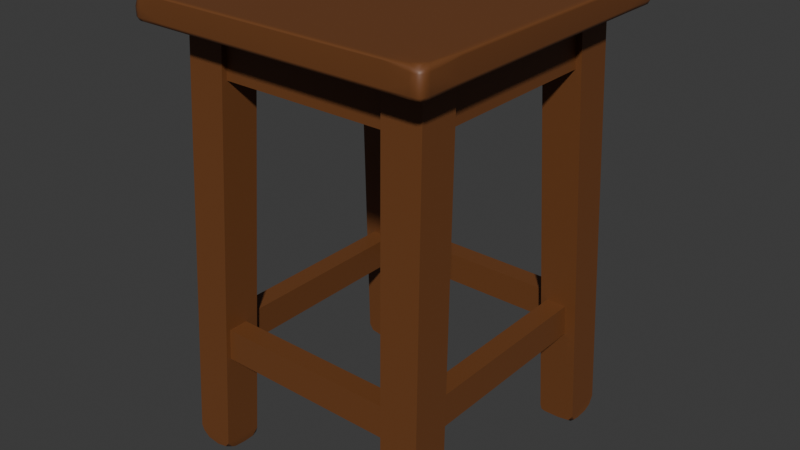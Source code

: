 # Source: Chair.blend  (saved by Blender 4.1.24; exported with 4.5.12 LTS)
import bpy
from mathutils import Matrix  # noqa: F401  (used for matrix-valued properties, if any)

bpy.ops.wm.read_factory_settings(use_empty=True)
scene = bpy.context.scene
scene.name = 'Scene'

# ---- collections
col_collection = bpy.data.collections.new('Collection'); scene.collection.children.link(col_collection)

# ---- materials (node trees are filled in below, after node groups)
mat_material_012 = bpy.data.materials.new('Material.012')
mat_material_012.use_transparent_shadow = False

# ---- node groups
ng_auto_smooth_001 = bpy.data.node_groups.new('Auto Smooth.001', 'GeometryNodeTree')
_s = ng_auto_smooth_001.interface.new_socket(name='Geometry', in_out='OUTPUT', socket_type='NodeSocketGeometry')
_s = ng_auto_smooth_001.interface.new_socket(name='Geometry', in_out='INPUT', socket_type='NodeSocketGeometry')
_s = ng_auto_smooth_001.interface.new_socket(name='Angle', in_out='INPUT', socket_type='NodeSocketFloat')
_s.subtype = 'ANGLE'
_s.min_value = 0.0
_s.max_value = 3.142
ng_auto_smooth_001.is_modifier = True
_N = ng_auto_smooth_001.nodes; _L = ng_auto_smooth_001.links
n0 = _N.new('NodeGroupOutput'); n0.name = 'Group Output'; n0.location = (480, -100)
n1 = _N.new('NodeGroupInput'); n1.name = 'Group Input'; n1.location = (-420, -300)
n2 = _N.new('NodeGroupInput'); n2.name = 'Group Input.001'; n2.location = (-60, -100)
n3 = _N.new('GeometryNodeSetShadeSmooth'); n3.name = 'Set Shade Smooth'; n3.location = (120, -100)
n3.domain = 'EDGE'
n4 = _N.new('GeometryNodeSetShadeSmooth'); n4.name = 'Set Shade Smooth.001'; n4.location = (300, -100)
n5 = _N.new('GeometryNodeInputMeshEdgeAngle'); n5.name = 'Edge Angle'; n5.location = (-420, -220)
n6 = _N.new('GeometryNodeInputEdgeSmooth'); n6.name = 'Is Edge Smooth'; n6.location = (-60, -160)
n7 = _N.new('GeometryNodeInputShadeSmooth'); n7.name = 'Is Face Smooth'; n7.location = (-240, -340)
n8 = _N.new('FunctionNodeBooleanMath'); n8.name = 'Boolean Math'; n8.location = (-60, -220)
n9 = _N.new('FunctionNodeCompare'); n9.name = 'Compare'; n9.location = (-240, -180)
n9.operation = 'LESS_EQUAL'
_L.new(n5.outputs[0], n9.inputs[0])
_L.new(n4.outputs[0], n0.inputs[0])
_L.new(n1.outputs[1], n9.inputs[1])
_L.new(n9.outputs[0], n8.inputs[0])
_L.new(n7.outputs[0], n8.inputs[1])
_L.new(n2.outputs[0], n3.inputs[0])
_L.new(n6.outputs[0], n3.inputs[1])
_L.new(n3.outputs[0], n4.inputs[0])
_L.new(n8.outputs[0], n3.inputs[2])
n0.is_active_output = True

# ---- material node trees
mat_material_012.use_nodes = True; mat_material_012.node_tree.nodes.clear()
_N = mat_material_012.node_tree.nodes; _L = mat_material_012.node_tree.links
n0 = _N.new('ShaderNodeBsdfPrincipled'); n0.name = 'Principled BSDF'; n0.location = (10, 300)
n0.inputs[0].default_value = (0.1651, 0.05781, 0.01681, 1.0)
n1 = _N.new('ShaderNodeOutputMaterial'); n1.name = 'Material Output'; n1.location = (300, 300)
_L.new(n0.outputs[0], n1.inputs[0])
n1.is_active_output = True

# ---- world
world_world = bpy.data.worlds.new('World'); scene.world = world_world
world_world.use_nodes = True; world_world.node_tree.nodes.clear()
_N = world_world.node_tree.nodes; _L = world_world.node_tree.links
n0 = _N.new('ShaderNodeOutputWorld'); n0.name = 'World Output'; n0.location = (300, 300)
n1 = _N.new('ShaderNodeBackground'); n1.name = 'Background'; n1.location = (10, 300)
n1.inputs[0].default_value = (0.05088, 0.05088, 0.05088, 1.0)
_L.new(n1.outputs[0], n0.inputs[0])
n0.is_active_output = True
world_world.color = (0.05088, 0.05088, 0.05088)
world_world.use_sun_shadow = False
world_world.sun_shadow_jitter_overblur = 0.0

# ---- meshes
me_stool_001 = bpy.data.meshes.new('stool.001')
me_stool_001.from_pydata([(-0.1814, 0.1716, 0.5444), (-0.1858, 0.1338, 0.5464), (-0.1873, 0.1337, 0.5507), (-0.1749, 0.1835, 0.5443), (-0.181, 0.177, 0.5443), (-0.1793, 0.1815, 0.5443), (-0.1805, 0.1894, 0.5502), (-0.1871, 0.1829, 0.5503), (-0.185, 0.1879, 0.55), (-0.1789, 0.1879, 0.5462), (-0.1853, 0.1812, 0.5459), (-0.1837, 0.1857, 0.5458), (-0.1807, 0.1775, 0.5779), (-0.1747, 0.1834, 0.5779), (-0.1792, 0.1818, 0.5772), (-0.1861, 0.1821, 0.5709), (-0.1796, 0.1881, 0.5706), (-0.1829, 0.1862, 0.5705), (-0.1843, 0.1809, 0.5746), (-0.1778, 0.1867, 0.5741), (-0.1818, 0.1847, 0.5736), (-0.1808, 0.1706, 0.5779), (-0.1853, 0.1749, 0.5459), (-0.1872, 0.1764, 0.5501), (-0.1872, 0.176, 0.5714), (-0.185, 0.1742, 0.5757), (-0.168, 0.1837, 0.5443), (-0.1687, 0.1837, 0.5779), (-0.1722, 0.1881, 0.5464), (-0.1742, 0.1896, 0.5502), (-0.1739, 0.1892, 0.5716), (-0.172, 0.1875, 0.5756), (-0.1874, 0.1332, 0.5746), (-0.1871, 0.1334, 0.5766), (-0.1857, 0.1328, 0.5779), (-0.1446, 0.1884, 0.5469), (-0.1441, 0.1896, 0.5502), (-0.1437, 0.1896, 0.5759), (-0.1429, 0.1869, 0.5779), (-0.1435, 0.1891, 0.5773), (-0.1802, 0.1896, 0.5608), (-0.1848, 0.188, 0.561), (-0.1872, 0.1836, 0.5607), (-0.1875, 0.177, 0.5608), (-0.1741, 0.1898, 0.5606), (-0.1814, -0.1981, 0.5444), (-0.1858, -0.1602, 0.5464), (-0.1873, -0.1602, 0.5507), (-0.1749, -0.21, 0.5443), (-0.181, -0.2035, 0.5443), (-0.1793, -0.2079, 0.5443), (-0.1805, -0.2158, 0.5502), (-0.1871, -0.2094, 0.5503), (-0.185, -0.2143, 0.55), (-0.1789, -0.2143, 0.5462), (-0.1853, -0.2077, 0.5459), (-0.1837, -0.2122, 0.5458), (-0.1807, -0.204, 0.5779), (-0.1747, -0.2098, 0.5779), (-0.1792, -0.2082, 0.5772), (-0.1861, -0.2085, 0.5709), (-0.1796, -0.2146, 0.5706), (-0.1829, -0.2126, 0.5705), (-0.1843, -0.2073, 0.5746), (-0.1778, -0.2131, 0.5741), (-0.1818, -0.2112, 0.5736), (-0.1808, -0.1971, 0.5779), (-0.1853, -0.2013, 0.5459), (-0.1872, -0.2029, 0.5501), (-0.1872, -0.2025, 0.5714), (-0.185, -0.2007, 0.5757), (-0.168, -0.2102, 0.5443), (-0.1687, -0.2101, 0.5779), (-0.1722, -0.2146, 0.5464), (-0.1742, -0.216, 0.5502), (-0.1739, -0.2157, 0.5716), (-0.172, -0.214, 0.5756), (-0.1874, -0.1597, 0.5746), (-0.1871, -0.1599, 0.5766), (-0.1857, -0.1592, 0.5779), (-0.1446, -0.2149, 0.5469), (-0.1441, -0.216, 0.5502), (-0.1437, -0.2161, 0.5759), (-0.1429, -0.2134, 0.5779), (-0.1435, -0.2155, 0.5773), (-0.1802, -0.2161, 0.5608), (-0.1848, -0.2145, 0.561), (-0.1872, -0.2101, 0.5607), (-0.1875, -0.2035, 0.5608), (-0.1741, -0.2163, 0.5606), (0.1912, 0.1716, 0.5444), (0.1956, 0.1338, 0.5464), (0.1972, 0.1337, 0.5507), (0.1848, 0.1835, 0.5443), (0.1909, 0.177, 0.5443), (0.1891, 0.1815, 0.5443), (0.1904, 0.1894, 0.5502), (0.197, 0.1829, 0.5503), (0.1949, 0.1879, 0.55), (0.1887, 0.1879, 0.5462), (0.1952, 0.1812, 0.5459), (0.1936, 0.1857, 0.5458), (0.1905, 0.1775, 0.5779), (0.1846, 0.1834, 0.5779), (0.1891, 0.1818, 0.5772), (0.196, 0.1821, 0.5709), (0.1895, 0.1881, 0.5706), (0.1928, 0.1862, 0.5705), (0.1941, 0.1809, 0.5746), (0.1876, 0.1867, 0.5741), (0.1917, 0.1847, 0.5736), (0.1907, 0.1706, 0.5779), (0.1952, 0.1749, 0.5459), (0.1971, 0.1764, 0.5501), (0.1971, 0.176, 0.5714), (0.1949, 0.1742, 0.5757), (0.1779, 0.1837, 0.5443), (0.1786, 0.1837, 0.5779), (0.1821, 0.1881, 0.5464), (0.1841, 0.1896, 0.5502), (0.1838, 0.1892, 0.5716), (0.1819, 0.1875, 0.5756), (0.1973, 0.1332, 0.5746), (0.197, 0.1334, 0.5766), (0.1956, 0.1328, 0.5779), (0.1545, 0.1884, 0.5469), (0.154, 0.1896, 0.5502), (0.1536, 0.1896, 0.5759), (0.1527, 0.1869, 0.5779), (0.1534, 0.1891, 0.5773), (0.19, 0.1896, 0.5608), (0.1947, 0.188, 0.561), (0.197, 0.1836, 0.5607), (0.1974, 0.177, 0.5608), (0.184, 0.1898, 0.5606), (0.1912, -0.1981, 0.5444), (0.1956, -0.1602, 0.5464), (0.1972, -0.1602, 0.5507), (0.1848, -0.21, 0.5443), (0.1909, -0.2035, 0.5443), (0.1891, -0.2079, 0.5443), (0.1904, -0.2158, 0.5502), (0.197, -0.2094, 0.5503), (0.1949, -0.2143, 0.55), (0.1887, -0.2143, 0.5462), (0.1952, -0.2077, 0.5459), (0.1936, -0.2122, 0.5458), (0.1905, -0.204, 0.5779), (0.1846, -0.2098, 0.5779), (0.1891, -0.2082, 0.5772), (0.196, -0.2085, 0.5709), (0.1895, -0.2146, 0.5706), (0.1928, -0.2126, 0.5705), (0.1941, -0.2073, 0.5746), (0.1876, -0.2131, 0.5741), (0.1917, -0.2112, 0.5736), (0.1907, -0.1971, 0.5779), (0.1952, -0.2013, 0.5459), (0.1971, -0.2029, 0.5501), (0.1971, -0.2025, 0.5714), (0.1949, -0.2007, 0.5757), (0.1779, -0.2102, 0.5443), (0.1786, -0.2101, 0.5779), (0.1821, -0.2146, 0.5464), (0.1841, -0.216, 0.5502), (0.1838, -0.2157, 0.5716), (0.1819, -0.214, 0.5756), (0.1973, -0.1597, 0.5746), (0.197, -0.1599, 0.5766), (0.1956, -0.1592, 0.5779), (0.1545, -0.2149, 0.5469), (0.154, -0.216, 0.5502), (0.1536, -0.2161, 0.5759), (0.1527, -0.2134, 0.5779), (0.1534, -0.2155, 0.5773), (0.19, -0.2161, 0.5608), (0.1947, -0.2145, 0.561), (0.197, -0.2101, 0.5607), (0.1974, -0.2035, 0.5608), (0.184, -0.2163, 0.5606), (-0.1808, 0.1327, 0.5779), (-0.1808, -0.16, 0.5779), (-0.1426, 0.1837, 0.5779), (0.153, 0.1837, 0.5779), (0.1524, -0.2101, 0.5779), (-0.143, -0.2101, 0.5779), (-0.1426, 0.1706, 0.5779), (0.1537, 0.1706, 0.5779), (0.1489, -0.1971, 0.5779), (-0.1435, -0.1971, 0.5779), (0.1313, -0.1485, 0.004012), (0.1639, -0.1212, 0.5452), (0.1367, -0.1483, 0.003085), (0.1135, -0.1212, 0.5452), (0.157, -0.1488, 0.002889), (0.1639, -0.1716, 0.5452), (0.1724, -0.1486, 0.005494), (0.1135, -0.1716, 0.5452), (0.1783, -0.1521, 0.007198), (0.1778, -0.1485, 0.01399), (0.1785, -0.1613, 0.005708), (0.1787, -0.1783, 0.006763), (0.1294, -0.1481, 0.01044), (0.1785, -0.1891, 0.01102), (0.1741, -0.1966, 0.0129), (0.1776, -0.1966, 0.02041), (0.1651, -0.197, 0.006937), (0.1486, -0.1972, 0.004911), (0.1293, -0.1969, 0.01477), (0.1357, -0.196, 0.006568), (0.1302, -0.1906, 0.005894), (0.1317, -0.1843, 0.001812), (0.131, -0.1696, 0.0007249), (0.1315, -0.1545, 0.0004531), (0.1405, -0.1906, 0.0007273), (0.1626, -0.1902, 0.0005472), (0.1733, -0.1911, 0.004685), (0.1727, -0.1822, 0.001608), (0.1717, -0.1629, -0.0002825), (0.1726, -0.1543, 0.0009968), (0.1401, -0.1538, -0.0009894), (0.1313, 0.1256, 0.004012), (0.1639, 0.09831, 0.5452), (0.1367, 0.1254, 0.003085), (0.1135, 0.09831, 0.5452), (0.157, 0.1259, 0.002889), (0.1639, 0.1487, 0.5452), (0.1724, 0.1257, 0.005494), (0.1135, 0.1487, 0.5452), (0.1783, 0.1293, 0.007198), (0.1778, 0.1256, 0.01399), (0.1785, 0.1384, 0.005708), (0.1787, 0.1555, 0.006763), (0.1294, 0.1252, 0.01044), (0.1785, 0.1662, 0.01102), (0.1741, 0.1737, 0.0129), (0.1776, 0.1738, 0.02041), (0.1651, 0.1741, 0.006937), (0.1486, 0.1743, 0.004911), (0.1293, 0.174, 0.01477), (0.1357, 0.1731, 0.006568), (0.1302, 0.1677, 0.005894), (0.1317, 0.1615, 0.001812), (0.131, 0.1467, 0.0007249), (0.1315, 0.1316, 0.0004531), (0.1405, 0.1677, 0.0007273), (0.1626, 0.1673, 0.0005472), (0.1733, 0.1682, 0.004685), (0.1727, 0.1593, 0.001608), (0.1717, 0.14, -0.0002825), (0.1726, 0.1314, 0.0009968), (0.1401, 0.1309, -0.0009894), (0.1177, 0.1444, 0.484), (0.1141, 0.1431, 0.545), (-0.1083, 0.1444, 0.484), (-0.1086, 0.1431, 0.545), (0.1177, 0.1196, 0.484), (0.1141, 0.1182, 0.545), (-0.1083, 0.1196, 0.484), (-0.1086, 0.1182, 0.545), (0.1347, -0.1453, 0.1356), (0.1335, -0.1424, 0.1759), (0.1347, 0.1215, 0.1356), (0.1335, 0.1218, 0.1759), (0.1604, -0.1453, 0.1356), (0.1593, -0.1424, 0.1759), (0.1604, 0.1215, 0.1356), (0.1593, 0.1218, 0.1759), (0.1359, 0.1359, 0.1356), (0.1323, 0.1347, 0.1759), (-0.1281, 0.1359, 0.1356), (-0.1284, 0.1347, 0.1759), (0.1359, 0.1617, 0.1356), (0.1323, 0.1605, 0.1759), (-0.1281, 0.1617, 0.1356), (-0.1284, 0.1605, 0.1759), (0.1581, -0.1252, 0.484), (0.1567, -0.1216, 0.545), (0.1581, 0.102, 0.484), (0.1567, 0.1011, 0.545), (0.1333, -0.1252, 0.484), (0.1319, -0.1216, 0.545), (0.1333, 0.102, 0.484), (0.1319, 0.1011, 0.545), (-0.1222, 0.127, 0.004012), (-0.1548, 0.09963, 0.5452), (-0.1276, 0.1268, 0.003085), (-0.1045, 0.09963, 0.5452), (-0.1479, 0.1273, 0.002889), (-0.1548, 0.15, 0.5452), (-0.1633, 0.1271, 0.005494), (-0.1045, 0.15, 0.5452), (-0.1692, 0.1306, 0.007198), (-0.1687, 0.127, 0.01399), (-0.1694, 0.1397, 0.005708), (-0.1696, 0.1568, 0.006763), (-0.1204, 0.1265, 0.01044), (-0.1694, 0.1675, 0.01102), (-0.165, 0.175, 0.0129), (-0.1685, 0.1751, 0.02041), (-0.156, 0.1754, 0.006937), (-0.1396, 0.1756, 0.004911), (-0.1202, 0.1754, 0.01477), (-0.1266, 0.1745, 0.006568), (-0.1211, 0.1691, 0.005894), (-0.1226, 0.1628, 0.001812), (-0.1219, 0.148, 0.0007249), (-0.1224, 0.133, 0.0004531), (-0.1314, 0.169, 0.0007273), (-0.1536, 0.1686, 0.0005472), (-0.1642, 0.1696, 0.004685), (-0.1636, 0.1607, 0.001608), (-0.1626, 0.1413, -0.0002825), (-0.1635, 0.1327, 0.0009968), (-0.131, 0.1322, -0.0009894), (-0.1222, -0.1472, 0.004012), (-0.1548, -0.1199, 0.5452), (-0.1276, -0.147, 0.003085), (-0.1045, -0.1199, 0.5452), (-0.1479, -0.1475, 0.002889), (-0.1548, -0.1702, 0.5452), (-0.1633, -0.1473, 0.005494), (-0.1045, -0.1702, 0.5452), (-0.1692, -0.1508, 0.007198), (-0.1687, -0.1472, 0.01399), (-0.1694, -0.1599, 0.005708), (-0.1696, -0.177, 0.006763), (-0.1204, -0.1467, 0.01044), (-0.1694, -0.1878, 0.01102), (-0.165, -0.1953, 0.0129), (-0.1685, -0.1953, 0.02041), (-0.156, -0.1957, 0.006937), (-0.1396, -0.1959, 0.004911), (-0.1202, -0.1956, 0.01477), (-0.1266, -0.1947, 0.006568), (-0.1211, -0.1893, 0.005894), (-0.1226, -0.183, 0.001812), (-0.1219, -0.1682, 0.0007249), (-0.1224, -0.1532, 0.0004531), (-0.1314, -0.1893, 0.0007273), (-0.1536, -0.1889, 0.0005472), (-0.1642, -0.1898, 0.004685), (-0.1636, -0.1809, 0.001608), (-0.1626, -0.1615, -0.0002825), (-0.1635, -0.1529, 0.0009968), (-0.131, -0.1524, -0.0009894), (-0.1086, -0.166, 0.484), (-0.105, -0.1646, 0.545), (0.1174, -0.166, 0.484), (0.1177, -0.1646, 0.545), (-0.1086, -0.1411, 0.484), (-0.105, -0.1398, 0.545), (0.1174, -0.1411, 0.484), (0.1177, -0.1398, 0.545), (-0.1256, 0.1218, 0.1356), (-0.1244, 0.119, 0.1759), (-0.1256, -0.1431, 0.1356), (-0.1244, -0.1434, 0.1759), (-0.1514, 0.1218, 0.1356), (-0.1502, 0.119, 0.1759), (-0.1514, -0.1431, 0.1356), (-0.1502, -0.1434, 0.1759), (-0.1268, -0.1574, 0.1356), (-0.1233, -0.1562, 0.1759), (0.1372, -0.1574, 0.1356), (0.1374, -0.1562, 0.1759), (-0.1268, -0.1832, 0.1356), (-0.1233, -0.182, 0.1759), (0.1372, -0.1832, 0.1356), (0.1374, -0.182, 0.1759), (-0.149, 0.1037, 0.484), (-0.1477, 0.1001, 0.545), (-0.149, -0.1236, 0.484), (-0.1477, -0.1226, 0.545), (-0.1242, 0.1037, 0.484), (-0.1228, 0.1001, 0.545), (-0.1242, -0.1236, 0.484), (-0.1228, -0.1226, 0.545), (0.1532, 0.1328, 0.5779), (0.1907, 0.1328, 0.5779), (-0.1427, 0.1327, 0.5779), (-0.1434, -0.1599, 0.5779), (0.1494, -0.1593, 0.5779), (0.1907, -0.1592, 0.5779)], [], [(27, 31, 19, 13), (0, 22, 10, 4), (31, 30, 16, 19), (22, 23, 7, 10), (10, 11, 5, 4), (11, 9, 3, 5), (7, 8, 11, 10), (8, 6, 9, 11), (12, 14, 20, 18), (14, 13, 19, 20), (18, 20, 17, 15), (20, 19, 16, 17), (40, 41, 17, 16), (41, 42, 15, 17), (18, 15, 24, 25), (42, 43, 24, 15), (12, 18, 25, 21), (3, 9, 28, 26), (38, 39, 31, 27), (40, 44, 29, 6), (9, 6, 29, 28), (37, 30, 31, 39), (16, 30, 44, 40), (7, 23, 43, 42), (8, 7, 42, 41), (6, 8, 41, 40), (37, 36, 44, 30), (44, 36, 29), (35, 28, 29, 36), (26, 28, 35), (0, 1, 22), (1, 2, 23, 22), (2, 43, 23), (24, 43, 2, 32), (33, 25, 24, 32), (21, 25, 33, 34), (72, 58, 64, 76), (45, 49, 55, 67), (76, 64, 61, 75), (67, 55, 52, 68), (55, 49, 50, 56), (56, 50, 48, 54), (52, 55, 56, 53), (53, 56, 54, 51), (57, 63, 65, 59), (59, 65, 64, 58), (63, 60, 62, 65), (65, 62, 61, 64), (85, 61, 62, 86), (86, 62, 60, 87), (63, 70, 69, 60), (87, 60, 69, 88), (57, 66, 70, 63), (48, 71, 73, 54), (83, 72, 76, 84), (85, 51, 74, 89), (54, 73, 74, 51), (82, 84, 76, 75), (61, 85, 89, 75), (52, 87, 88, 68), (53, 86, 87, 52), (51, 85, 86, 53), (82, 75, 89, 81), (89, 74, 81), (80, 81, 74, 73), (71, 80, 73), (45, 67, 46), (46, 67, 68, 47), (47, 68, 88), (69, 77, 47, 88), (78, 77, 69, 70), (66, 79, 78, 70), (2, 47, 77, 32), (33, 32, 77, 78), (34, 33, 78, 79), (46, 47, 2, 1), (45, 46, 1, 0), (117, 103, 109, 121), (90, 94, 100, 112), (121, 109, 106, 120), (112, 100, 97, 113), (100, 94, 95, 101), (101, 95, 93, 99), (97, 100, 101, 98), (98, 101, 99, 96), (102, 108, 110, 104), (104, 110, 109, 103), (108, 105, 107, 110), (110, 107, 106, 109), (130, 106, 107, 131), (131, 107, 105, 132), (108, 115, 114, 105), (132, 105, 114, 133), (102, 111, 115, 108), (93, 116, 118, 99), (128, 117, 121, 129), (130, 96, 119, 134), (99, 118, 119, 96), (127, 129, 121, 120), (106, 130, 134, 120), (97, 132, 133, 113), (98, 131, 132, 97), (96, 130, 131, 98), (127, 120, 134, 126), (134, 119, 126), (125, 126, 119, 118), (116, 125, 118), (90, 112, 91), (91, 112, 113, 92), (92, 113, 133), (114, 122, 92, 133), (123, 122, 114, 115), (111, 124, 123, 115), (162, 166, 154, 148), (135, 157, 145, 139), (166, 165, 151, 154), (157, 158, 142, 145), (145, 146, 140, 139), (146, 144, 138, 140), (142, 143, 146, 145), (143, 141, 144, 146), (147, 149, 155, 153), (149, 148, 154, 155), (153, 155, 152, 150), (155, 154, 151, 152), (175, 176, 152, 151), (176, 177, 150, 152), (153, 150, 159, 160), (177, 178, 159, 150), (147, 153, 160, 156), (138, 144, 163, 161), (173, 174, 166, 162), (175, 179, 164, 141), (144, 141, 164, 163), (172, 165, 166, 174), (151, 165, 179, 175), (142, 158, 178, 177), (143, 142, 177, 176), (141, 143, 176, 175), (172, 171, 179, 165), (179, 171, 164), (170, 163, 164, 171), (161, 163, 170), (135, 136, 157), (136, 137, 158, 157), (137, 178, 158), (159, 178, 137, 167), (168, 160, 159, 167), (156, 160, 168, 169), (92, 122, 167, 137), (123, 168, 167, 122), (124, 169, 168, 123), (136, 91, 92, 137), (135, 90, 91, 136), (37, 127, 126, 36), (129, 127, 37, 39), (128, 129, 39, 38), (35, 36, 126, 125), (26, 35, 125, 116), (81, 171, 172, 82), (84, 82, 172, 174), (83, 84, 174, 173), (170, 171, 81, 80), (161, 170, 80, 71), (21, 34, 180), (117, 128, 183), (379, 124, 111), (72, 83, 185), (149, 147, 148), (162, 148, 147, 156), (59, 58, 57), (66, 57, 58, 72), (14, 12, 13), (27, 13, 12, 21), (104, 103, 102), (111, 102, 103, 117), (162, 156, 188, 184), (140, 138, 139), (135, 139, 138, 161), (95, 94, 93), (116, 93, 94, 90), (5, 3, 4), (0, 4, 3, 26), (50, 49, 48), (71, 48, 49, 45), (161, 71, 45, 0), (135, 161, 0, 26), (90, 135, 26, 116), (21, 186, 182, 27), (382, 188, 156, 383), (180, 34, 79, 181), (181, 79, 66), (182, 38, 27), (183, 128, 38, 182), (184, 173, 162), (185, 83, 173, 184), (182, 186, 187, 183), (183, 187, 111, 117), (184, 188, 189, 185), (185, 189, 66, 72), (205, 199, 191, 195), (208, 205, 195, 197), (204, 216, 203), (202, 208, 197, 193), (199, 202, 193, 191), (205, 204, 203), (216, 204, 206, 215), (207, 215, 206), (209, 214, 215, 207), (214, 209, 210, 211), (210, 209, 208), (210, 208, 212, 211), (213, 202, 190), (212, 208, 202, 213), (217, 201, 203, 216), (200, 201, 217, 218), (198, 200, 218, 219), (199, 198, 196), (198, 219, 196), (194, 196, 219, 220), (192, 194, 220), (213, 190, 192, 220), (190, 202, 192), (192, 202, 199, 194), (196, 194, 199), (199, 205, 200, 198), (201, 200, 205, 203), (205, 208, 206, 204), (207, 206, 208, 209), (212, 215, 214, 211), (216, 215, 217), (219, 218, 220), (213, 220, 212), (212, 220, 218, 215), (218, 217, 215), (236, 226, 222, 230), (239, 228, 226, 236), (235, 234, 247), (233, 224, 228, 239), (230, 222, 224, 233), (236, 234, 235), (247, 246, 237, 235), (238, 237, 246), (240, 238, 246, 245), (245, 242, 241, 240), (241, 239, 240), (241, 242, 243, 239), (244, 221, 233), (243, 244, 233, 239), (248, 247, 234, 232), (231, 249, 248, 232), (229, 250, 249, 231), (230, 227, 229), (229, 227, 250), (225, 251, 250, 227), (223, 251, 225), (244, 251, 223, 221), (221, 223, 233), (223, 225, 230, 233), (227, 230, 225), (230, 229, 231, 236), (232, 234, 236, 231), (236, 235, 237, 239), (238, 240, 239, 237), (243, 242, 245, 246), (247, 248, 246), (250, 251, 249), (244, 243, 251), (243, 246, 249, 251), (249, 246, 248), (253, 252, 254, 255), (256, 257, 259, 258), (253, 255, 259, 257), (254, 252, 256, 258), (260, 261, 263, 262), (264, 266, 267, 265), (261, 265, 267, 263), (262, 266, 264, 260), (268, 269, 271, 270), (272, 274, 275, 273), (269, 273, 275, 271), (270, 274, 272, 268), (277, 276, 278, 279), (280, 281, 283, 282), (277, 279, 283, 281), (278, 276, 280, 282), (299, 293, 285, 289), (302, 299, 289, 291), (298, 310, 297), (296, 302, 291, 287), (293, 296, 287, 285), (299, 298, 297), (310, 298, 300, 309), (301, 309, 300), (303, 308, 309, 301), (308, 303, 304, 305), (304, 303, 302), (304, 302, 306, 305), (307, 296, 284), (306, 302, 296, 307), (311, 295, 297, 310), (294, 295, 311, 312), (292, 294, 312, 313), (293, 292, 290), (292, 313, 290), (288, 290, 313, 314), (286, 288, 314), (307, 284, 286, 314), (284, 296, 286), (286, 296, 293, 288), (290, 288, 293), (293, 299, 294, 292), (295, 294, 299, 297), (299, 302, 300, 298), (301, 300, 302, 303), (306, 309, 308, 305), (310, 309, 311), (313, 312, 314), (307, 314, 306), (306, 314, 312, 309), (312, 311, 309), (330, 320, 316, 324), (333, 322, 320, 330), (329, 328, 341), (327, 318, 322, 333), (324, 316, 318, 327), (330, 328, 329), (341, 340, 331, 329), (332, 331, 340), (334, 332, 340, 339), (339, 336, 335, 334), (335, 333, 334), (335, 336, 337, 333), (338, 315, 327), (337, 338, 327, 333), (342, 341, 328, 326), (325, 343, 342, 326), (323, 344, 343, 325), (324, 321, 323), (323, 321, 344), (319, 345, 344, 321), (317, 345, 319), (338, 345, 317, 315), (315, 317, 327), (317, 319, 324, 327), (321, 324, 319), (324, 323, 325, 330), (326, 328, 330, 325), (330, 329, 331, 333), (332, 334, 333, 331), (337, 336, 339, 340), (341, 342, 340), (344, 345, 343), (338, 337, 345), (337, 340, 343, 345), (343, 340, 342), (347, 346, 348, 349), (350, 351, 353, 352), (347, 349, 353, 351), (348, 346, 350, 352), (354, 355, 357, 356), (358, 360, 361, 359), (355, 359, 361, 357), (356, 360, 358, 354), (362, 363, 365, 364), (366, 368, 369, 367), (363, 367, 369, 365), (364, 368, 366, 362), (371, 370, 372, 373), (374, 375, 377, 376), (371, 373, 377, 375), (372, 370, 374, 376), (380, 378, 187, 186), (187, 378, 379, 111), (381, 382, 378, 380), (169, 124, 379, 383), (181, 381, 380, 180), (180, 380, 186, 21), (378, 382, 383, 379), (189, 188, 382, 381), (66, 189, 381, 181), (156, 169, 383)])
me_stool_001.polygons.foreach_set('use_smooth', [True] * 382)
_k = set([(190, 192), (190, 202), (191, 199), (192, 194), (193, 202), (194, 196), (195, 205), (196, 199), (197, 208), (198, 199), (198, 200), (200, 201), (201, 203), (202, 213), (203, 205), (204, 205), (204, 206), (206, 207), (207, 209), (208, 209), (208, 210), (210, 211), (211, 212), (212, 213), (221, 223), (221, 233), (222, 230), (223, 225), (224, 233), (225, 227), (226, 236), (227, 230), (228, 239), (229, 230), (229, 231), (231, 232), (232, 234), (233, 244), (234, 236), (235, 236), (235, 237), (237, 238), (238, 240), (239, 240), (239, 241), (241, 242), (242, 243), (243, 244), (252, 253), (252, 254), (252, 256), (253, 255), (253, 257), (254, 255), (254, 258), (255, 259), (256, 257), (256, 258), (257, 259), (258, 259), (260, 261), (260, 262), (260, 264), (261, 263), (261, 265), (262, 263), (262, 266), (263, 267), (264, 265), (264, 266), (265, 267), (266, 267), (268, 269), (268, 270), (268, 272), (269, 271), (269, 273), (270, 271), (270, 274), (271, 275), (272, 273), (272, 274), (273, 275), (274, 275), (276, 277), (276, 278), (276, 280), (277, 279), (277, 281), (278, 279), (278, 282), (279, 283), (280, 281), (280, 282), (281, 283), (282, 283), (284, 286), (284, 296), (285, 293), (286, 288), (287, 296), (288, 290), (289, 299), (290, 293), (291, 302), (292, 293), (292, 294), (294, 295), (295, 297), (296, 307), (297, 299), (298, 299), (298, 300), (300, 301), (301, 303), (302, 303), (302, 304), (304, 305), (305, 306), (306, 307), (315, 317), (315, 327), (316, 324), (317, 319), (318, 327), (319, 321), (320, 330), (321, 324), (322, 333), (323, 324), (323, 325), (325, 326), (326, 328), (327, 338), (328, 330), (329, 330), (329, 331), (331, 332), (332, 334), (333, 334), (333, 335), (335, 336), (336, 337), (337, 338), (346, 347), (346, 348), (346, 350), (347, 349), (347, 351), (348, 349), (348, 352), (349, 353), (350, 351), (350, 352), (351, 353), (352, 353), (354, 355), (354, 356), (354, 358), (355, 357), (355, 359), (356, 357), (356, 360), (357, 361), (358, 359), (358, 360), (359, 361), (360, 361), (362, 363), (362, 364), (362, 366), (363, 365), (363, 367), (364, 365), (364, 368), (365, 369), (366, 367), (366, 368), (367, 369), (368, 369), (370, 371), (370, 372), (370, 374), (371, 373), (371, 375), (372, 373), (372, 376), (373, 377), (374, 375), (374, 376), (375, 377), (376, 377)])
me_stool_001.attributes.new('sharp_edge', 'BOOLEAN', 'EDGE').data.foreach_set('value', [ (min(e.vertices), max(e.vertices)) in _k for e in me_stool_001.edges])
_uv = me_stool_001.uv_layers.new(name='UVMap')
_uv.uv.foreach_set('vector', [0.367, 0.3438, 0.3711, 0.3472, 0.3713, 0.3534, 0.3667, 0.3499, 0.3562, 0.3974, 0.3593, 0.3928, 0.3654, 0.3923, 0.3617, 0.3977, 0.3711, 0.3472, 0.3749, 0.3495, 0.3749, 0.3557, 0.3713, 0.3534, 0.3593, 0.3928, 0.3607, 0.3877, 0.3668, 0.3873, 0.3654, 0.3923, 0.3654, 0.3923, 0.3702, 0.3931, 0.3665, 0.3991, 0.3617, 0.3977, 0.3994, 0.362, 0.3983, 0.3565, 0.4032, 0.3528, 0.4046, 0.3579, 0.3668, 0.3873, 0.3721, 0.3879, 0.3702, 0.3931, 0.3654, 0.3923, 0.3946, 0.363, 0.3943, 0.358, 0.3983, 0.3565, 0.3994, 0.362, 0.3608, 0.3562, 0.3652, 0.3549, 0.3686, 0.3605, 0.3638, 0.3613, 0.3652, 0.3549, 0.3667, 0.3499, 0.3713, 0.3534, 0.3703, 0.3584, 0.3638, 0.3613, 0.3686, 0.3605, 0.3702, 0.3644, 0.3651, 0.3656, 0.3703, 0.3584, 0.3713, 0.3534, 0.3749, 0.3557, 0.374, 0.3599, 0.3843, 0.3572, 0.3838, 0.3626, 0.374, 0.3599, 0.3749, 0.3557, 0.3723, 0.3755, 0.3673, 0.3763, 0.3651, 0.3656, 0.3702, 0.3644, 0.3638, 0.3613, 0.3651, 0.3656, 0.3594, 0.3657, 0.3576, 0.3609, 0.3673, 0.3763, 0.361, 0.3766, 0.3594, 0.3657, 0.3651, 0.3656, 0.3608, 0.3562, 0.3638, 0.3613, 0.3576, 0.3609, 0.3544, 0.3559, 0.4032, 0.3528, 0.3983, 0.3565, 0.3984, 0.3496, 0.4032, 0.3452, 0.3698, 0.3159, 0.3724, 0.3166, 0.3711, 0.3472, 0.367, 0.3438, 0.3843, 0.3572, 0.3849, 0.351, 0.3945, 0.3515, 0.3943, 0.358, 0.3983, 0.3565, 0.3943, 0.358, 0.3945, 0.3515, 0.3984, 0.3496, 0.3742, 0.317, 0.3749, 0.3495, 0.3711, 0.3472, 0.3724, 0.3166, 0.3749, 0.3557, 0.3749, 0.3495, 0.3849, 0.351, 0.3843, 0.3572, 0.3668, 0.3873, 0.3607, 0.3877, 0.361, 0.3766, 0.3673, 0.3763, 0.3721, 0.3879, 0.3668, 0.3873, 0.3673, 0.3763, 0.3723, 0.3755, 0.3943, 0.358, 0.3946, 0.363, 0.3838, 0.3626, 0.3843, 0.3572, 0.3742, 0.317, 0.3953, 0.3201, 0.3849, 0.351, 0.3749, 0.3495, 0.3849, 0.351, 0.3953, 0.3201, 0.3945, 0.3515, 0.3987, 0.3208, 0.3984, 0.3496, 0.3945, 0.3515, 0.3953, 0.3201, 0.4032, 0.3452, 0.3984, 0.3496, 0.3987, 0.3208, 0.3562, 0.3974, 0.3193, 0.3922, 0.3593, 0.3928, 0.3193, 0.3922, 0.3192, 0.3876, 0.3607, 0.3877, 0.3593, 0.3928, 0.3192, 0.3876, 0.361, 0.3766, 0.3607, 0.3877, 0.3594, 0.3657, 0.361, 0.3766, 0.3192, 0.3876, 0.3175, 0.3645, 0.3177, 0.3619, 0.3576, 0.3609, 0.3594, 0.3657, 0.3175, 0.3645, 0.3544, 0.3559, 0.3576, 0.3609, 0.3177, 0.3619, 0.317, 0.3594, 0.04542, 0.3437, 0.04575, 0.3499, 0.04118, 0.3533, 0.04136, 0.3471, 0.05626, 0.3974, 0.05076, 0.3977, 0.04705, 0.3923, 0.05313, 0.3928, 0.04136, 0.3471, 0.04118, 0.3533, 0.03759, 0.3557, 0.03755, 0.3495, 0.05313, 0.3928, 0.04705, 0.3923, 0.04563, 0.3873, 0.05178, 0.3877, 0.04705, 0.3923, 0.05076, 0.3977, 0.04597, 0.3991, 0.04228, 0.3931, 0.01309, 0.3622, 0.007897, 0.3581, 0.009255, 0.353, 0.0142, 0.3566, 0.04563, 0.3873, 0.04705, 0.3923, 0.04228, 0.3931, 0.04033, 0.3879, 0.0179, 0.3632, 0.01309, 0.3622, 0.0142, 0.3566, 0.0182, 0.3581, 0.05165, 0.3561, 0.04866, 0.3612, 0.04392, 0.3604, 0.04722, 0.3549, 0.04722, 0.3549, 0.04219, 0.3584, 0.04118, 0.3533, 0.04575, 0.3499, 0.04866, 0.3612, 0.04744, 0.3655, 0.04227, 0.3644, 0.04392, 0.3604, 0.04219, 0.3584, 0.03851, 0.3599, 0.03759, 0.3557, 0.04118, 0.3533, 0.02821, 0.3573, 0.03759, 0.3557, 0.03851, 0.3599, 0.02877, 0.3626, 0.0402, 0.3755, 0.04227, 0.3644, 0.04744, 0.3655, 0.04516, 0.3763, 0.04866, 0.3612, 0.05491, 0.3608, 0.05314, 0.3657, 0.04744, 0.3655, 0.04516, 0.3763, 0.04744, 0.3655, 0.05314, 0.3657, 0.05152, 0.3765, 0.05165, 0.3561, 0.05807, 0.3558, 0.05491, 0.3608, 0.04866, 0.3612, 0.009255, 0.353, 0.009151, 0.3454, 0.01403, 0.3497, 0.0142, 0.3566, 0.04243, 0.3158, 0.04542, 0.3437, 0.04136, 0.3471, 0.03987, 0.3166, 0.02821, 0.3573, 0.0182, 0.3581, 0.01797, 0.3516, 0.02754, 0.351, 0.0142, 0.3566, 0.01403, 0.3497, 0.01797, 0.3516, 0.0182, 0.3581, 0.03807, 0.3169, 0.03987, 0.3166, 0.04136, 0.3471, 0.03755, 0.3495, 0.03759, 0.3557, 0.02821, 0.3573, 0.02754, 0.351, 0.03755, 0.3495, 0.04563, 0.3873, 0.04516, 0.3763, 0.05152, 0.3765, 0.05178, 0.3877, 0.04033, 0.3879, 0.0402, 0.3755, 0.04516, 0.3763, 0.04563, 0.3873, 0.0182, 0.3581, 0.02821, 0.3573, 0.02877, 0.3626, 0.0179, 0.3632, 0.03807, 0.3169, 0.03755, 0.3495, 0.02754, 0.351, 0.01691, 0.3201, 0.02754, 0.351, 0.01797, 0.3516, 0.01691, 0.3201, 0.01341, 0.3208, 0.01691, 0.3201, 0.01797, 0.3516, 0.01403, 0.3497, 0.009151, 0.3454, 0.01341, 0.3208, 0.01403, 0.3497, 0.05626, 0.3974, 0.05313, 0.3928, 0.09326, 0.3923, 0.09326, 0.3923, 0.05313, 0.3928, 0.05178, 0.3877, 0.09336, 0.3876, 0.09336, 0.3876, 0.05178, 0.3877, 0.05152, 0.3765, 0.05314, 0.3657, 0.09529, 0.3644, 0.09336, 0.3876, 0.05152, 0.3765, 0.09513, 0.3618, 0.09529, 0.3644, 0.05314, 0.3657, 0.05491, 0.3608, 0.05807, 0.3558, 0.09584, 0.3593, 0.09513, 0.3618, 0.05491, 0.3608, 0.3192, 0.3876, 0.09336, 0.3876, 0.09529, 0.3644, 0.3175, 0.3645, 0.3177, 0.3619, 0.3175, 0.3645, 0.09529, 0.3644, 0.09513, 0.3618, 0.317, 0.3594, 0.3177, 0.3619, 0.09513, 0.3618, 0.09584, 0.3593, 0.09326, 0.3923, 0.09336, 0.3876, 0.3192, 0.3876, 0.3193, 0.3922, 0.05626, 0.3974, 0.09326, 0.3923, 0.3193, 0.3922, 0.3562, 0.3974, 0.367, 0.06482, 0.3667, 0.05865, 0.3713, 0.05523, 0.3711, 0.06139, 0.3564, 0.008582, 0.3623, 0.008325, 0.3662, 0.01415, 0.3597, 0.01352, 0.3711, 0.06139, 0.3713, 0.05523, 0.3749, 0.05295, 0.3749, 0.0591, 0.3597, 0.01352, 0.3662, 0.01415, 0.3677, 0.01948, 0.3611, 0.01899, 0.3662, 0.01415, 0.3623, 0.008325, 0.3674, 0.006873, 0.3713, 0.01338, 0.3993, 0.04672, 0.4044, 0.05085, 0.403, 0.05587, 0.3981, 0.05224, 0.3677, 0.01948, 0.3662, 0.01415, 0.3713, 0.01338, 0.3733, 0.019, 0.3945, 0.04572, 0.3993, 0.04672, 0.3981, 0.05224, 0.3942, 0.0507, 0.3608, 0.05234, 0.364, 0.04701, 0.3689, 0.04803, 0.3653, 0.05363, 0.3653, 0.05363, 0.3704, 0.0502, 0.3713, 0.05523, 0.3667, 0.05865, 0.364, 0.04701, 0.3654, 0.04262, 0.3708, 0.04393, 0.3689, 0.04803, 0.3704, 0.0502, 0.374, 0.04877, 0.3749, 0.05295, 0.3713, 0.05523, 0.3842, 0.05145, 0.3749, 0.05295, 0.374, 0.04877, 0.3837, 0.04616, 0.3733, 0.03224, 0.3708, 0.04393, 0.3654, 0.04262, 0.368, 0.0313, 0.364, 0.04701, 0.3575, 0.04734, 0.3594, 0.04231, 0.3654, 0.04262, 0.368, 0.0313, 0.3654, 0.04262, 0.3594, 0.04231, 0.3613, 0.03088, 0.3608, 0.05234, 0.3542, 0.05256, 0.3575, 0.04734, 0.364, 0.04701, 0.403, 0.05587, 0.403, 0.06343, 0.3983, 0.05909, 0.3981, 0.05224, 0.3698, 0.09225, 0.367, 0.06482, 0.3711, 0.06139, 0.3724, 0.09156, 0.3842, 0.05145, 0.3942, 0.0507, 0.3944, 0.0572, 0.3849, 0.05769, 0.3981, 0.05224, 0.3983, 0.05909, 0.3944, 0.0572, 0.3942, 0.0507, 0.3741, 0.09122, 0.3724, 0.09156, 0.3711, 0.06139, 0.3749, 0.0591, 0.3749, 0.05295, 0.3842, 0.05145, 0.3849, 0.05769, 0.3749, 0.0591, 0.3677, 0.01948, 0.368, 0.0313, 0.3613, 0.03088, 0.3611, 0.01899, 0.3733, 0.019, 0.3733, 0.03224, 0.368, 0.0313, 0.3677, 0.01948, 0.3942, 0.0507, 0.3842, 0.05145, 0.3837, 0.04616, 0.3945, 0.04572, 0.3741, 0.09122, 0.3749, 0.0591, 0.3849, 0.05769, 0.3951, 0.08845, 0.3849, 0.05769, 0.3944, 0.0572, 0.3951, 0.08845, 0.3986, 0.08781, 0.3951, 0.08845, 0.3944, 0.0572, 0.3983, 0.05909, 0.403, 0.06343, 0.3986, 0.08781, 0.3983, 0.05909, 0.3564, 0.008582, 0.3597, 0.01352, 0.3173, 0.01365, 0.3173, 0.01365, 0.3597, 0.01352, 0.3611, 0.01899, 0.3171, 0.01834, 0.3171, 0.01834, 0.3611, 0.01899, 0.3613, 0.03088, 0.3594, 0.04231, 0.3144, 0.04143, 0.3171, 0.01834, 0.3613, 0.03088, 0.3145, 0.04426, 0.3144, 0.04143, 0.3594, 0.04231, 0.3575, 0.04734, 0.3542, 0.05256, 0.3137, 0.0469, 0.3145, 0.04426, 0.3575, 0.04734, 0.04255, 0.06304, 0.03842, 0.05958, 0.03819, 0.05331, 0.04284, 0.05678, 0.05359, 0.006437, 0.05023, 0.01135, 0.0437, 0.01192, 0.04769, 0.006113, 0.03842, 0.05958, 0.03455, 0.05726, 0.03452, 0.051, 0.03819, 0.05331, 0.05023, 0.01135, 0.04878, 0.01683, 0.04219, 0.01725, 0.0437, 0.01192, 0.0437, 0.01192, 0.03857, 0.01108, 0.04253, 0.004596, 0.04769, 0.006113, 0.009646, 0.04477, 0.01086, 0.05038, 0.005915, 0.05411, 0.004457, 0.04902, 0.04219, 0.01725, 0.03649, 0.01671, 0.03857, 0.01108, 0.0437, 0.01192, 0.01449, 0.04371, 0.01487, 0.04879, 0.01086, 0.05038, 0.009646, 0.04477, 0.04884, 0.05038, 0.04428, 0.05168, 0.04069, 0.04599, 0.04565, 0.045, 0.04428, 0.05168, 0.04284, 0.05678, 0.03819, 0.05331, 0.03915, 0.04818, 0.04565, 0.045, 0.04069, 0.04599, 0.03884, 0.04183, 0.0443, 0.04055, 0.03915, 0.04818, 0.03819, 0.05331, 0.03452, 0.051, 0.03541, 0.04673, 0.02501, 0.04949, 0.0255, 0.04409, 0.03541, 0.04673, 0.03452, 0.051, 0.03645, 0.03001, 0.04175, 0.02913, 0.0443, 0.04055, 0.03884, 0.04183, 0.04565, 0.045, 0.0443, 0.04055, 0.0503, 0.04029, 0.05221, 0.04537, 0.04175, 0.02913, 0.04851, 0.02877, 0.0503, 0.04029, 0.0443, 0.04055, 0.04884, 0.05038, 0.04565, 0.045, 0.05221, 0.04537, 0.05552, 0.05064, 0.005915, 0.05411, 0.01086, 0.05038, 0.0108, 0.05735, 0.005948, 0.06182, 0.03976, 0.09098, 0.03717, 0.09029, 0.03842, 0.05958, 0.04255, 0.06304, 0.02501, 0.04949, 0.02441, 0.05584, 0.01473, 0.0554, 0.01487, 0.04879, 0.01086, 0.05038, 0.01487, 0.04879, 0.01473, 0.0554, 0.0108, 0.05735, 0.03537, 0.08995, 0.03455, 0.05726, 0.03842, 0.05958, 0.03717, 0.09029, 0.03452, 0.051, 0.03455, 0.05726, 0.02441, 0.05584, 0.02501, 0.04949, 0.04219, 0.01725, 0.04878, 0.01683, 0.04851, 0.02877, 0.04175, 0.02913, 0.03649, 0.01671, 0.04219, 0.01725, 0.04175, 0.02913, 0.03645, 0.03001, 0.01487, 0.04879, 0.01449, 0.04371, 0.0255, 0.04409, 0.02501, 0.04949, 0.03537, 0.08995, 0.01423, 0.08703, 0.02441, 0.05584, 0.03455, 0.05726, 0.02441, 0.05584, 0.01423, 0.08703, 0.01473, 0.0554, 0.01072, 0.08642, 0.0108, 0.05735, 0.01473, 0.0554, 0.01423, 0.08703, 0.005948, 0.06182, 0.0108, 0.05735, 0.01072, 0.08642, 0.05359, 0.006437, 0.0929, 0.012, 0.05023, 0.01135, 0.0929, 0.012, 0.09301, 0.0167, 0.04878, 0.01683, 0.05023, 0.01135, 0.09301, 0.0167, 0.04851, 0.02877, 0.04878, 0.01683, 0.0503, 0.04029, 0.04851, 0.02877, 0.09301, 0.0167, 0.09567, 0.04005, 0.09554, 0.04289, 0.05221, 0.04537, 0.0503, 0.04029, 0.09567, 0.04005, 0.05552, 0.05064, 0.05221, 0.04537, 0.09554, 0.04289, 0.09634, 0.04557, 0.3171, 0.01834, 0.3144, 0.04143, 0.09567, 0.04005, 0.09301, 0.0167, 0.3145, 0.04426, 0.09554, 0.04289, 0.09567, 0.04005, 0.3144, 0.04143, 0.3137, 0.0469, 0.09634, 0.04557, 0.09554, 0.04289, 0.3145, 0.04426, 0.0929, 0.012, 0.3173, 0.01365, 0.3171, 0.01834, 0.09301, 0.0167, 0.05359, 0.006437, 0.3564, 0.008582, 0.3173, 0.01365, 0.0929, 0.012, 0.3742, 0.317, 0.3741, 0.09122, 0.3951, 0.08845, 0.3953, 0.3201, 0.3724, 0.09156, 0.3741, 0.09122, 0.3742, 0.317, 0.3724, 0.3166, 0.3698, 0.09225, 0.3724, 0.09156, 0.3724, 0.3166, 0.3698, 0.3159, 0.3987, 0.3208, 0.3953, 0.3201, 0.3951, 0.08845, 0.3986, 0.08781, 0.4032, 0.3452, 0.3987, 0.3208, 0.3986, 0.08781, 0.403, 0.06343, 0.01691, 0.3201, 0.01423, 0.08703, 0.03537, 0.08995, 0.03807, 0.3169, 0.03987, 0.3166, 0.03807, 0.3169, 0.03537, 0.08995, 0.03717, 0.09029, 0.04243, 0.3158, 0.03987, 0.3166, 0.03717, 0.09029, 0.03976, 0.09098, 0.01072, 0.08642, 0.01423, 0.08703, 0.01691, 0.3201, 0.01341, 0.3208, 0.005948, 0.06182, 0.01072, 0.08642, 0.01341, 0.3208, 0.009151, 0.3454, 0.3544, 0.3559, 0.317, 0.3594, 0.3171, 0.3547, 0.367, 0.06482, 0.3698, 0.09225, 0.3665, 0.0918, 0.3234, 0.05236, 0.3137, 0.0469, 0.3542, 0.05256, 0.04542, 0.3437, 0.04243, 0.3158, 0.04579, 0.316, 0.04428, 0.05168, 0.04884, 0.05038, 0.04284, 0.05678, 0.04255, 0.06304, 0.04284, 0.05678, 0.04884, 0.05038, 0.05552, 0.05064, 0.04722, 0.3549, 0.04575, 0.3499, 0.05165, 0.3561, 0.05807, 0.3558, 0.05165, 0.3561, 0.04575, 0.3499, 0.04542, 0.3437, 0.3652, 0.3549, 0.3608, 0.3562, 0.3667, 0.3499, 0.367, 0.3438, 0.3667, 0.3499, 0.3608, 0.3562, 0.3544, 0.3559, 0.3653, 0.05363, 0.3667, 0.05865, 0.3608, 0.05234, 0.3542, 0.05256, 0.3608, 0.05234, 0.3667, 0.05865, 0.367, 0.06482, 0.04255, 0.06304, 0.05552, 0.05064, 0.05329, 0.09386, 0.04311, 0.09128, 0.5179, 0.2669, 0.5166, 0.2638, 0.5208, 0.2681, 0.5242, 0.2684, 0.5208, 0.2681, 0.5166, 0.2638, 0.5165, 0.2589, 0.7678, 0.2669, 0.7649, 0.2681, 0.7691, 0.2638, 0.7692, 0.2589, 0.7691, 0.2638, 0.7649, 0.2681, 0.7615, 0.2684, 0.7678, 0.005402, 0.7691, 0.008457, 0.7649, 0.004156, 0.7615, 0.003901, 0.7649, 0.004156, 0.7691, 0.008457, 0.7692, 0.01341, 0.5179, 0.005402, 0.5208, 0.004156, 0.5166, 0.008458, 0.5165, 0.01341, 0.5166, 0.008458, 0.5208, 0.004156, 0.5242, 0.003901, 0.5165, 0.2589, 0.5165, 0.01341, 0.5242, 0.003901, 0.7615, 0.003901, 0.5242, 0.2684, 0.5165, 0.2589, 0.7615, 0.003901, 0.7692, 0.01341, 0.7615, 0.2684, 0.5242, 0.2684, 0.7692, 0.01341, 0.7692, 0.2589, 0.3544, 0.3559, 0.3561, 0.3161, 0.3664, 0.3157, 0.367, 0.3438, 0.0844, 0.09355, 0.05329, 0.09386, 0.05552, 0.05064, 0.08625, 0.05083, 0.3171, 0.3547, 0.317, 0.3594, 0.09584, 0.3593, 0.09505, 0.3545, 0.09505, 0.3545, 0.09584, 0.3593, 0.05807, 0.3558, 0.3664, 0.3157, 0.3698, 0.3159, 0.367, 0.3438, 0.3665, 0.0918, 0.3698, 0.09225, 0.3698, 0.3159, 0.3664, 0.3157, 0.04311, 0.09128, 0.03976, 0.09098, 0.04255, 0.06304, 0.04579, 0.316, 0.04243, 0.3158, 0.03976, 0.09098, 0.04311, 0.09128, 0.3664, 0.3157, 0.3561, 0.3161, 0.3563, 0.0908, 0.3665, 0.0918, 0.3665, 0.0918, 0.3563, 0.0908, 0.3542, 0.05256, 0.367, 0.06482, 0.04311, 0.09128, 0.05329, 0.09386, 0.05617, 0.3167, 0.04579, 0.316, 0.04579, 0.316, 0.05617, 0.3167, 0.05807, 0.3558, 0.04542, 0.3437, 0.01522, 0.7434, 0.01176, 0.701, 0.4784, 0.701, 0.4761, 0.7451, 0.4699, 0.5465, 0.4661, 0.5889, 0.005158, 0.5889, 0.004006, 0.5448, 0.2766, 0.4524, 0.2844, 0.4485, 0.2842, 0.4559, 0.5606, 0.7472, 0.5176, 0.7456, 0.5165, 0.2797, 0.5606, 0.2775, 0.6126, 0.7452, 0.5701, 0.7471, 0.5684, 0.2774, 0.6126, 0.2785, 0.2734, 0.4595, 0.2766, 0.4524, 0.2842, 0.4559, 0.2844, 0.4485, 0.2766, 0.4524, 0.2778, 0.4423, 0.2857, 0.4391, 0.2779, 0.4271, 0.2857, 0.4391, 0.2778, 0.4423, 0.2783, 0.4152, 0.285, 0.4201, 0.2857, 0.4391, 0.2779, 0.4271, 0.285, 0.4201, 0.2783, 0.4152, 0.2832, 0.41, 0.2901, 0.4119, 0.2832, 0.41, 0.2783, 0.4152, 0.2737, 0.4068, 0.5234, 0.7532, 0.5176, 0.7456, 0.5422, 0.7568, 0.5292, 0.7566, 0.3176, 0.4124, 0.3273, 0.4071, 0.324, 0.4123, 0.5422, 0.7568, 0.5176, 0.7456, 0.5606, 0.7472, 0.5554, 0.7565, 0.2922, 0.4478, 0.2948, 0.4551, 0.2842, 0.4559, 0.2844, 0.4485, 0.3104, 0.4548, 0.2948, 0.4551, 0.2922, 0.4478, 0.3087, 0.4469, 0.3189, 0.4547, 0.3104, 0.4548, 0.3087, 0.4469, 0.3159, 0.4478, 0.3254, 0.4575, 0.3189, 0.4547, 0.322, 0.449, 0.3189, 0.4547, 0.3159, 0.4478, 0.322, 0.449, 0.322, 0.4352, 0.322, 0.449, 0.3159, 0.4478, 0.3175, 0.4201, 0.3236, 0.4173, 0.322, 0.4352, 0.3175, 0.4201, 0.3176, 0.4124, 0.324, 0.4123, 0.3236, 0.4173, 0.3175, 0.4201, 0.5716, 0.7528, 0.5701, 0.7471, 0.5763, 0.7538, 0.5763, 0.7538, 0.5701, 0.7471, 0.6126, 0.7452, 0.5941, 0.7544, 0.6077, 0.7525, 0.5941, 0.7544, 0.6126, 0.7452, 0.01176, 0.701, 0.01522, 0.7434, 0.003908, 0.7118, 0.00563, 0.7038, 0.004043, 0.7268, 0.003908, 0.7118, 0.01522, 0.7434, 0.007294, 0.7364, 0.4661, 0.5889, 0.4699, 0.5465, 0.4776, 0.5777, 0.4726, 0.5857, 0.479, 0.5632, 0.4776, 0.5777, 0.4699, 0.5465, 0.4773, 0.5518, 0.3037, 0.4111, 0.2857, 0.4391, 0.285, 0.4201, 0.2901, 0.4119, 0.2844, 0.4485, 0.2857, 0.4391, 0.2922, 0.4478, 0.3159, 0.4478, 0.3087, 0.4469, 0.3175, 0.4201, 0.3176, 0.4124, 0.3175, 0.4201, 0.3037, 0.4111, 0.3037, 0.4111, 0.3175, 0.4201, 0.3087, 0.4469, 0.2857, 0.4391, 0.3087, 0.4469, 0.2922, 0.4478, 0.2857, 0.4391, 0.4673, 0.8489, 0.006379, 0.8505, 0.004111, 0.8064, 0.4707, 0.8064, 0.7259, 0.7433, 0.7243, 0.2774, 0.7684, 0.2785, 0.7684, 0.7394, 0.3407, 0.4539, 0.3372, 0.4463, 0.3446, 0.4462, 0.4568, 0.01347, 0.4568, 0.4832, 0.4126, 0.481, 0.4138, 0.01511, 0.6645, 0.2865, 0.6645, 0.7532, 0.6204, 0.7543, 0.622, 0.2845, 0.3336, 0.4571, 0.3372, 0.4463, 0.3407, 0.4539, 0.3446, 0.4462, 0.354, 0.4448, 0.3508, 0.4528, 0.3407, 0.4539, 0.366, 0.4526, 0.3508, 0.4528, 0.354, 0.4448, 0.3779, 0.4522, 0.366, 0.4526, 0.354, 0.4448, 0.373, 0.4456, 0.373, 0.4456, 0.3812, 0.4405, 0.3831, 0.4473, 0.3779, 0.4522, 0.3831, 0.4473, 0.3863, 0.4569, 0.3779, 0.4522, 0.4196, 0.007489, 0.4254, 0.004101, 0.4384, 0.003909, 0.4138, 0.01511, 0.3807, 0.413, 0.3808, 0.4066, 0.386, 0.4033, 0.4384, 0.003909, 0.4516, 0.004245, 0.4568, 0.01347, 0.4138, 0.01511, 0.3453, 0.4383, 0.3446, 0.4462, 0.3372, 0.4463, 0.338, 0.4358, 0.3383, 0.4202, 0.3462, 0.4219, 0.3453, 0.4383, 0.338, 0.4358, 0.3384, 0.4116, 0.3453, 0.4146, 0.3462, 0.4219, 0.3383, 0.4202, 0.3356, 0.4051, 0.3441, 0.4086, 0.3384, 0.4116, 0.3384, 0.4116, 0.3441, 0.4086, 0.3453, 0.4146, 0.3579, 0.4085, 0.373, 0.413, 0.3453, 0.4146, 0.3441, 0.4086, 0.3758, 0.4069, 0.373, 0.413, 0.3579, 0.4085, 0.3807, 0.413, 0.373, 0.413, 0.3758, 0.4069, 0.3808, 0.4066, 0.6235, 0.2789, 0.6282, 0.2779, 0.622, 0.2845, 0.6282, 0.2779, 0.6461, 0.2773, 0.6645, 0.2865, 0.622, 0.2845, 0.6596, 0.2792, 0.6645, 0.2865, 0.6461, 0.2773, 0.4707, 0.8064, 0.4769, 0.8093, 0.4786, 0.8172, 0.4673, 0.8489, 0.4785, 0.8322, 0.4752, 0.8418, 0.4673, 0.8489, 0.4786, 0.8172, 0.7684, 0.7394, 0.7652, 0.7459, 0.7572, 0.751, 0.7259, 0.7433, 0.7427, 0.7524, 0.7313, 0.7507, 0.7259, 0.7433, 0.7572, 0.751, 0.382, 0.4268, 0.3812, 0.4405, 0.373, 0.4456, 0.354, 0.4448, 0.3446, 0.4462, 0.3453, 0.4383, 0.354, 0.4448, 0.3453, 0.4146, 0.373, 0.413, 0.3462, 0.4219, 0.3807, 0.413, 0.382, 0.4268, 0.373, 0.413, 0.382, 0.4268, 0.354, 0.4448, 0.3462, 0.4219, 0.373, 0.413, 0.3462, 0.4219, 0.354, 0.4448, 0.3453, 0.4383, 0.6817, 0.7654, 0.6848, 0.8189, 0.4866, 0.8189, 0.4864, 0.7654, 0.6845, 0.8279, 0.6814, 0.8814, 0.4861, 0.8814, 0.4863, 0.8279, 0.9728, 0.8494, 0.9728, 0.6541, 0.9945, 0.6541, 0.9945, 0.8494, 0.003908, 0.9704, 0.2021, 0.9704, 0.2021, 0.9922, 0.003908, 0.9922, 0.8992, 0.6877, 0.9345, 0.6908, 0.9345, 0.9189, 0.8992, 0.9187, 0.8804, 0.4402, 0.8804, 0.2092, 0.9157, 0.2089, 0.9157, 0.4371, 0.9658, 0.4396, 0.954, 0.4396, 0.954, 0.003905, 0.9658, 0.003905, 0.722, 0.9501, 0.722, 0.9275, 0.953, 0.9275, 0.953, 0.9501, 0.2434, 0.9394, 0.2466, 0.904, 0.4747, 0.904, 0.4745, 0.9394, 0.4829, 0.8982, 0.7139, 0.8982, 0.7142, 0.9335, 0.486, 0.9335, 0.9424, 0.6893, 0.965, 0.6893, 0.965, 0.9174, 0.9424, 0.9174, 0.4823, 0.9657, 0.4823, 0.9431, 0.7133, 0.9431, 0.7133, 0.9657, 0.8911, 0.6835, 0.8376, 0.6866, 0.8376, 0.4884, 0.8911, 0.4882, 0.8911, 0.7635, 0.888, 0.817, 0.6927, 0.817, 0.6929, 0.7635, 0.6084, 0.9961, 0.413, 0.9961, 0.413, 0.9743, 0.6084, 0.9743, 0.985, 0.003909, 0.985, 0.3825, 0.9736, 0.3825, 0.9736, 0.003909, 0.01522, 0.6399, 0.01176, 0.5975, 0.4784, 0.5975, 0.4761, 0.6416, 0.4699, 0.65, 0.4661, 0.6924, 0.005158, 0.6924, 0.004006, 0.6483, 0.214, 0.4524, 0.2218, 0.4485, 0.2216, 0.4559, 0.5087, 0.4739, 0.4657, 0.4722, 0.4646, 0.006324, 0.5087, 0.004107, 0.8725, 0.4718, 0.8301, 0.4738, 0.8284, 0.004013, 0.8725, 0.005165, 0.2108, 0.4595, 0.214, 0.4524, 0.2216, 0.4559, 0.2218, 0.4485, 0.214, 0.4524, 0.2152, 0.4423, 0.2231, 0.4391, 0.2153, 0.4271, 0.2231, 0.4391, 0.2152, 0.4423, 0.2157, 0.4152, 0.2223, 0.4201, 0.2231, 0.4391, 0.2153, 0.4271, 0.2223, 0.4201, 0.2157, 0.4152, 0.2206, 0.41, 0.2274, 0.4119, 0.2206, 0.41, 0.2157, 0.4152, 0.2111, 0.4068, 0.4715, 0.4798, 0.4657, 0.4722, 0.4903, 0.4834, 0.4773, 0.4832, 0.2549, 0.4124, 0.2647, 0.4071, 0.2613, 0.4123, 0.4903, 0.4834, 0.4657, 0.4722, 0.5087, 0.4739, 0.5035, 0.4831, 0.2296, 0.4478, 0.2322, 0.4551, 0.2216, 0.4559, 0.2218, 0.4485, 0.2477, 0.4548, 0.2322, 0.4551, 0.2296, 0.4478, 0.246, 0.4469, 0.2563, 0.4547, 0.2477, 0.4548, 0.246, 0.4469, 0.2533, 0.4478, 0.2628, 0.4575, 0.2563, 0.4547, 0.2594, 0.449, 0.2563, 0.4547, 0.2533, 0.4478, 0.2594, 0.449, 0.2594, 0.4352, 0.2594, 0.449, 0.2533, 0.4478, 0.2549, 0.4201, 0.261, 0.4173, 0.2594, 0.4352, 0.2549, 0.4201, 0.2549, 0.4124, 0.2613, 0.4123, 0.261, 0.4173, 0.2549, 0.4201, 0.8316, 0.4795, 0.8301, 0.4738, 0.8363, 0.4804, 0.8363, 0.4804, 0.8301, 0.4738, 0.8725, 0.4718, 0.8541, 0.481, 0.8676, 0.4791, 0.8541, 0.481, 0.8725, 0.4718, 0.01176, 0.5975, 0.01522, 0.6399, 0.003913, 0.6083, 0.005635, 0.6004, 0.004049, 0.6233, 0.003913, 0.6083, 0.01522, 0.6399, 0.0073, 0.6329, 0.4661, 0.6924, 0.4699, 0.65, 0.4776, 0.6812, 0.4726, 0.6892, 0.479, 0.6667, 0.4776, 0.6812, 0.4699, 0.65, 0.4773, 0.6553, 0.2411, 0.4111, 0.2231, 0.4391, 0.2223, 0.4201, 0.2274, 0.4119, 0.2218, 0.4485, 0.2231, 0.4391, 0.2296, 0.4478, 0.2533, 0.4478, 0.246, 0.4469, 0.2549, 0.4201, 0.2549, 0.4124, 0.2549, 0.4201, 0.2411, 0.4111, 0.2411, 0.4111, 0.2549, 0.4201, 0.246, 0.4469, 0.2231, 0.4391, 0.246, 0.4469, 0.2296, 0.4478, 0.2231, 0.4391, 0.4673, 0.7961, 0.006378, 0.7978, 0.004111, 0.7537, 0.4707, 0.7537, 0.4699, 0.5345, 0.004004, 0.5362, 0.005156, 0.4921, 0.4661, 0.4921, 0.7852, 0.7449, 0.7816, 0.7373, 0.789, 0.7371, 0.8206, 0.01347, 0.8206, 0.4832, 0.7765, 0.481, 0.7776, 0.01511, 0.7165, 0.2865, 0.7165, 0.7532, 0.6723, 0.7543, 0.674, 0.2845, 0.778, 0.7481, 0.7816, 0.7373, 0.7852, 0.7449, 0.789, 0.7371, 0.7984, 0.7357, 0.7952, 0.7437, 0.7852, 0.7449, 0.8104, 0.7435, 0.7952, 0.7437, 0.7984, 0.7357, 0.8223, 0.7431, 0.8104, 0.7435, 0.7984, 0.7357, 0.8174, 0.7365, 0.8174, 0.7365, 0.8256, 0.7314, 0.8275, 0.7382, 0.8223, 0.7431, 0.8275, 0.7382, 0.8307, 0.7478, 0.8223, 0.7431, 0.7834, 0.007489, 0.7892, 0.004101, 0.8022, 0.003909, 0.7776, 0.01511, 0.8251, 0.7039, 0.8252, 0.6975, 0.8304, 0.6942, 0.8022, 0.003909, 0.8154, 0.004245, 0.8206, 0.01347, 0.7776, 0.01511, 0.7898, 0.7293, 0.789, 0.7371, 0.7816, 0.7373, 0.7825, 0.7267, 0.7827, 0.7111, 0.7907, 0.7128, 0.7898, 0.7293, 0.7825, 0.7267, 0.7828, 0.7026, 0.7897, 0.7056, 0.7907, 0.7128, 0.7827, 0.7111, 0.78, 0.6961, 0.7886, 0.6995, 0.7828, 0.7026, 0.7828, 0.7026, 0.7886, 0.6995, 0.7897, 0.7056, 0.8023, 0.6995, 0.8174, 0.704, 0.7897, 0.7056, 0.7886, 0.6995, 0.8202, 0.6979, 0.8174, 0.704, 0.8023, 0.6995, 0.8251, 0.7039, 0.8174, 0.704, 0.8202, 0.6979, 0.8252, 0.6975, 0.6755, 0.2789, 0.6802, 0.2779, 0.674, 0.2845, 0.6802, 0.2779, 0.698, 0.2773, 0.7165, 0.2865, 0.674, 0.2845, 0.7116, 0.2792, 0.7165, 0.2865, 0.698, 0.2773, 0.4707, 0.7537, 0.4769, 0.7566, 0.4786, 0.7645, 0.4673, 0.7961, 0.4785, 0.7795, 0.4752, 0.7891, 0.4673, 0.7961, 0.4786, 0.7645, 0.4661, 0.4921, 0.4726, 0.4953, 0.4776, 0.5033, 0.4699, 0.5345, 0.479, 0.5178, 0.4773, 0.5292, 0.4699, 0.5345, 0.4776, 0.5033, 0.8264, 0.7178, 0.8256, 0.7314, 0.8174, 0.7365, 0.7984, 0.7357, 0.789, 0.7371, 0.7898, 0.7293, 0.7984, 0.7357, 0.7897, 0.7056, 0.8174, 0.704, 0.7907, 0.7128, 0.8251, 0.7039, 0.8264, 0.7178, 0.8174, 0.704, 0.8264, 0.7178, 0.7984, 0.7357, 0.7907, 0.7128, 0.8174, 0.704, 0.7907, 0.7128, 0.7984, 0.7357, 0.7898, 0.7293, 0.8297, 0.6854, 0.7762, 0.6885, 0.7762, 0.4903, 0.8297, 0.4901, 0.8903, 0.8357, 0.8872, 0.8892, 0.6919, 0.8892, 0.6921, 0.8357, 0.2099, 0.9704, 0.4052, 0.9704, 0.4052, 0.9922, 0.2099, 0.9922, 0.4868, 0.6903, 0.4868, 0.492, 0.5086, 0.492, 0.5086, 0.6903, 0.004261, 0.9394, 0.007386, 0.904, 0.2355, 0.904, 0.2353, 0.9394, 0.004268, 0.8591, 0.2353, 0.8591, 0.2355, 0.8945, 0.007393, 0.8945, 0.4396, 0.9489, 0.4396, 0.9608, 0.003905, 0.9608, 0.003905, 0.9489, 0.9235, 0.2089, 0.9461, 0.2089, 0.9461, 0.44, 0.9235, 0.44, 0.8989, 0.4475, 0.9343, 0.4506, 0.9343, 0.6788, 0.8989, 0.6785, 0.2435, 0.8591, 0.4745, 0.8591, 0.4747, 0.8945, 0.2466, 0.8945, 0.7211, 0.9813, 0.7211, 0.9587, 0.9493, 0.9587, 0.9493, 0.9813, 0.9647, 0.6801, 0.9421, 0.6801, 0.9421, 0.4491, 0.9647, 0.4491, 0.9339, 0.1992, 0.8803, 0.2024, 0.8803, 0.004137, 0.9339, 0.003917, 0.004143, 0.4616, 0.007268, 0.4081, 0.2026, 0.4081, 0.2024, 0.4616, 0.9942, 0.4491, 0.9942, 0.6444, 0.9725, 0.6444, 0.9725, 0.4491, 0.3825, 0.482, 0.003907, 0.482, 0.003907, 0.4706, 0.3825, 0.4706, 0.318, 0.3246, 0.3251, 0.09111, 0.3563, 0.0908, 0.3561, 0.3161, 0.3563, 0.0908, 0.3251, 0.09111, 0.3234, 0.05236, 0.3542, 0.05256, 0.08569, 0.3176, 0.0844, 0.09355, 0.3251, 0.09111, 0.318, 0.3246, 0.09634, 0.04557, 0.3137, 0.0469, 0.3234, 0.05236, 0.08625, 0.05083, 0.09505, 0.3545, 0.08569, 0.3176, 0.318, 0.3246, 0.3171, 0.3547, 0.3171, 0.3547, 0.318, 0.3246, 0.3561, 0.3161, 0.3544, 0.3559, 0.3251, 0.09111, 0.0844, 0.09355, 0.08625, 0.05083, 0.3234, 0.05236, 0.05617, 0.3167, 0.05329, 0.09386, 0.0844, 0.09355, 0.08569, 0.3176, 0.05807, 0.3558, 0.05617, 0.3167, 0.08569, 0.3176, 0.09505, 0.3545, 0.05552, 0.05064, 0.09634, 0.04557, 0.08625, 0.05083])
me_stool_001.materials.append(mat_material_012)
me_stool_001.use_remesh_fix_poles = True
me_stool_001.use_remesh_preserve_attributes = False
me_stool_001.update()

# ---- objects
ob_chair = bpy.data.objects.new('Chair', me_stool_001)

# ---- transforms, parenting, visibility, modifiers, constraints
ob_chair.location = (0.0, 0.0, 0.0)
_m = ob_chair.modifiers.new('Auto Smooth', 'NODES')
_m.node_group = ng_auto_smooth_001
_gi = [s.identifier for s in ng_auto_smooth_001.interface.items_tree if s.item_type == 'SOCKET' and s.in_out == 'INPUT']
_m[_gi[1]] = 3.142  # Angle
_m = ob_chair.modifiers.new('WeightedNormal', 'WEIGHTED_NORMAL')
_m.keep_sharp = True

# ---- collection membership
col_collection.objects.link(ob_chair)

# ---- scene / render settings (as saved in the file)
scene.frame_start = 1; scene.frame_end = 250; scene.frame_set(1)
scene.render.engine = 'BLENDER_EEVEE_NEXT'
scene.cycles.sampling_pattern = 'TABULATED_SOBOL'
scene.eevee.ray_tracing_options.trace_max_roughness = 0.0
bpy.context.view_layer.update()

# ---- added for rendering (the .blend has no active camera and no usable light): camera, sun
cam_auto = bpy.data.cameras.new('AutoCamera')
cam_auto.lens = 50.0
cam_auto.sensor_width = 36.0
cam_auto.clip_end = 1000.0
ob_auto_camera = bpy.data.objects.new('AutoCamera', cam_auto)
scene.collection.objects.link(ob_auto_camera)
ob_auto_camera.location = (0.74981, -0.907077, 0.884365)
ob_auto_camera.rotation_euler = (1.09748, -7.21219e-08, 0.694738)
scene.camera = ob_auto_camera
light_auto_sun = bpy.data.lights.new('AutoSun', 'SUN')
light_auto_sun.energy = 3.0
light_auto_sun.angle = 0.0523599
ob_auto_sun = bpy.data.objects.new('AutoSun', light_auto_sun)
scene.collection.objects.link(ob_auto_sun)
ob_auto_sun.rotation_euler = (0.872665, 0.174533, 0.523599)
bpy.context.view_layer.update()
